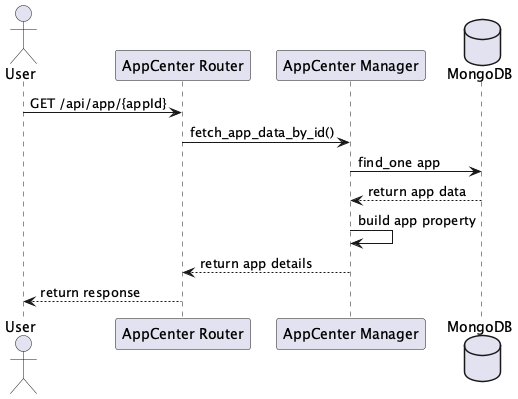

The diagram above was rendered by PlantUML. Its source (embedded in the PNG):
@startuml API 获取应用详情
actor User
participant "AppCenter Router" as Router
participant "AppCenter Manager" as Manager
database MongoDB

User -> Router: GET /api/app/{appId}
Router -> Manager: fetch_app_data_by_id()
Manager -> MongoDB: find_one app
MongoDB --> Manager: return app data
Manager -> Manager: build app property
Manager --> Router: return app details
Router --> User: return response
@enduml